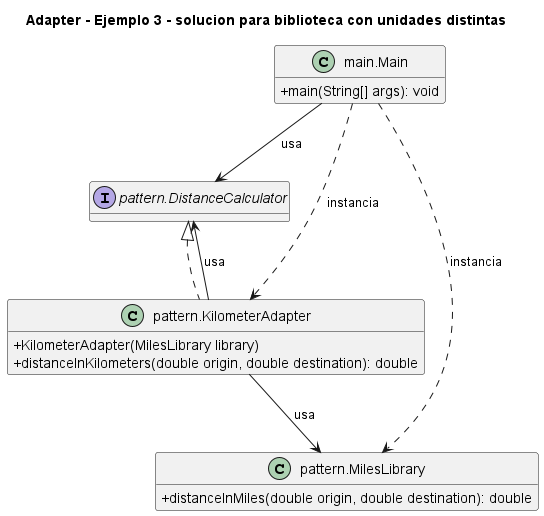

The diagram above was rendered by PlantUML. Its source (embedded in the PNG):
@startuml
title Adapter - Ejemplo 3 - solucion para biblioteca con unidades distintas
skinparam classAttributeIconSize 0
hide empty fields
class "main.Main" as main_Main {
  +main(String[] args): void
}
interface "pattern.DistanceCalculator" as pattern_DistanceCalculator {
}
class "pattern.KilometerAdapter" as pattern_KilometerAdapter {
  +KilometerAdapter(MilesLibrary library)
  +distanceInKilometers(double origin, double destination): double
}
class "pattern.MilesLibrary" as pattern_MilesLibrary {
  +distanceInMiles(double origin, double destination): double
}
pattern_DistanceCalculator <|.. pattern_KilometerAdapter
main_Main --> pattern_DistanceCalculator : usa
main_Main ..> pattern_KilometerAdapter : instancia
main_Main ..> pattern_MilesLibrary : instancia
pattern_KilometerAdapter --> pattern_DistanceCalculator : usa
pattern_KilometerAdapter --> pattern_MilesLibrary : usa
@enduml